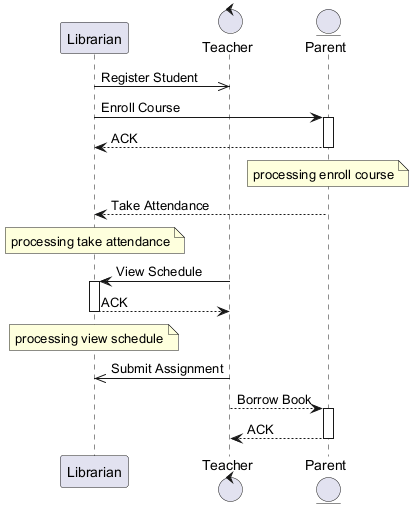

The diagram above was rendered by PlantUML. Its source (embedded in the PNG):
@startuml
skinparam backgroundColor #FFFFFF
skinparam classBackgroundColor #E8F4FA
skinparam classBorderColor #2C7DA0
participant "Librarian" as L
control "Teacher" as T
entity "Parent" as P
L ->> T : Register Student
L -> P : Enroll Course
activate P
P --> L : ACK
deactivate P
note over P : processing enroll course
P --> L : Take Attendance
note over L : processing take attendance
T -> L : View Schedule
activate L
L --> T : ACK
deactivate L
note over L : processing view schedule
T ->> L : Submit Assignment
T --> P : Borrow Book
activate P
P --> T : ACK
deactivate P
@enduml